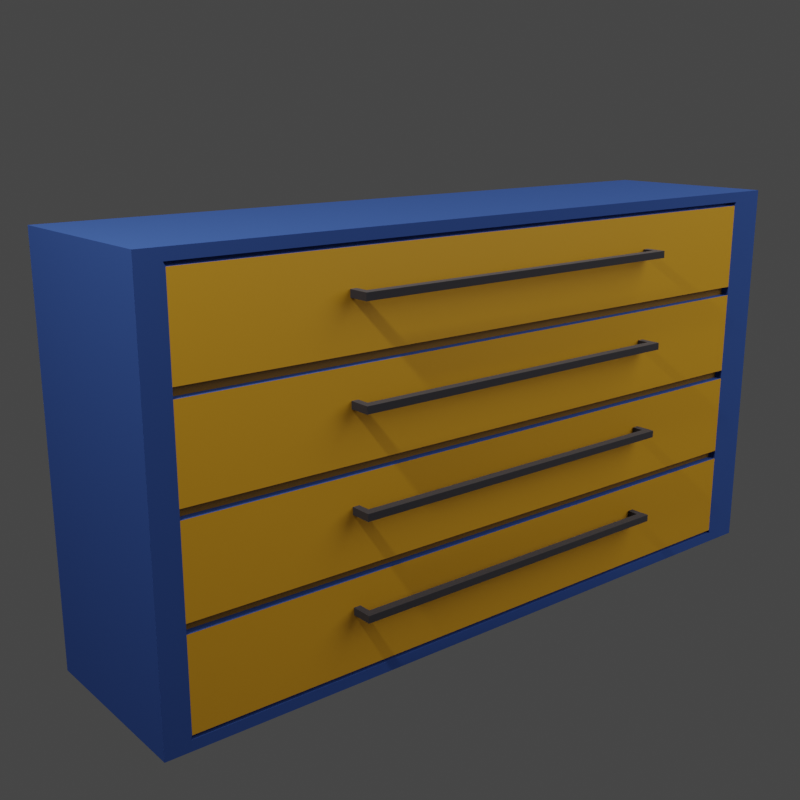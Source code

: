 # Source: cabinet.blend  (saved by Blender 3.3.6; exported with 4.5.12 LTS)
import bpy
from mathutils import Matrix  # noqa: F401  (used for matrix-valued properties, if any)

bpy.ops.wm.read_factory_settings(use_empty=True)
scene = bpy.context.scene
scene.name = 'Scene'

# ---- collections
col_collection = bpy.data.collections.new('Collection'); scene.collection.children.link(col_collection)

# ---- materials (node trees are filled in below, after node groups)
mat_body = bpy.data.materials.new('body')
mat_body.alpha_threshold = 0.0
mat_body.roughness = 0.5
mat_body.line_color = (0.0, 0.0, 0.0, 1.0)
mat_drawer = bpy.data.materials.new('drawer')
mat_board = bpy.data.materials.new('board')
mat_handle = bpy.data.materials.new('handle')

# ---- material node trees
mat_body.use_nodes = True; mat_body.node_tree.nodes.clear()
_N = mat_body.node_tree.nodes; _L = mat_body.node_tree.links
n0 = _N.new('ShaderNodeOutputMaterial'); n0.name = 'Material Output'; n0.location = (300, 300)
n1 = _N.new('ShaderNodeBsdfPrincipled'); n1.name = 'Principled BSDF'; n1.location = (10, 300)
n1.distribution = 'GGX'
n1.subsurface_method = 'RANDOM_WALK_SKIN'
n1.inputs[0].default_value = (0.1111, 0.2395, 0.8, 1.0)
n1.inputs[1].default_value = 1.0
n1.inputs[2].default_value = 1.0
n1.inputs[3].default_value = 1.45
n1.inputs[27].default_value = (0.0, 0.0, 0.0, 1.0)
n1.inputs[28].default_value = 1.0
_L.new(n1.outputs[0], n0.inputs[0])
n0.is_active_output = True
mat_drawer.use_nodes = True; mat_drawer.node_tree.nodes.clear()
_N = mat_drawer.node_tree.nodes; _L = mat_drawer.node_tree.links
n0 = _N.new('ShaderNodeBsdfPrincipled'); n0.name = 'Principled BSDF'; n0.location = (10, 300)
n0.distribution = 'GGX'
n0.subsurface_method = 'RANDOM_WALK_SKIN'
n0.inputs[0].default_value = (0.8, 0.38, 0.01154, 1.0)
n0.inputs[3].default_value = 1.45
n0.inputs[27].default_value = (0.0, 0.0, 0.0, 1.0)
n0.inputs[28].default_value = 1.0
n1 = _N.new('ShaderNodeOutputMaterial'); n1.name = 'Material Output'; n1.location = (300, 300)
_L.new(n0.outputs[0], n1.inputs[0])
n1.is_active_output = True
mat_board.use_nodes = True; mat_board.node_tree.nodes.clear()
_N = mat_board.node_tree.nodes; _L = mat_board.node_tree.links
n0 = _N.new('ShaderNodeBsdfPrincipled'); n0.name = 'Principled BSDF'; n0.location = (10, 300)
n0.distribution = 'GGX'
n0.subsurface_method = 'RANDOM_WALK_SKIN'
n0.inputs[0].default_value = (0.3343, 0.1638, 0.01894, 1.0)
n0.inputs[3].default_value = 1.45
n0.inputs[27].default_value = (0.0, 0.0, 0.0, 1.0)
n0.inputs[28].default_value = 1.0
n1 = _N.new('ShaderNodeOutputMaterial'); n1.name = 'Material Output'; n1.location = (300, 300)
_L.new(n0.outputs[0], n1.inputs[0])
n1.is_active_output = True
mat_handle.use_nodes = True; mat_handle.node_tree.nodes.clear()
_N = mat_handle.node_tree.nodes; _L = mat_handle.node_tree.links
n0 = _N.new('ShaderNodeBsdfPrincipled'); n0.name = 'Principled BSDF'; n0.location = (10, 300)
n0.distribution = 'GGX'
n0.subsurface_method = 'RANDOM_WALK_SKIN'
n0.inputs[0].default_value = (0.1031, 0.09591, 0.1107, 1.0)
n0.inputs[1].default_value = 1.0
n0.inputs[2].default_value = 1.0
n0.inputs[3].default_value = 1.45
n0.inputs[13].default_value = 0.4213
n0.inputs[24].default_value = 0.2
n0.inputs[27].default_value = (0.0, 0.0, 0.0, 1.0)
n0.inputs[28].default_value = 1.0
n1 = _N.new('ShaderNodeOutputMaterial'); n1.name = 'Material Output'; n1.location = (300, 300)
_L.new(n0.outputs[0], n1.inputs[0])
n1.is_active_output = True

# ---- world
world_world = bpy.data.worlds.new('World'); scene.world = world_world
world_world.use_nodes = True; world_world.node_tree.nodes.clear()
_N = world_world.node_tree.nodes; _L = world_world.node_tree.links
n0 = _N.new('ShaderNodeOutputWorld'); n0.name = 'World Output'; n0.location = (300, 300)
n1 = _N.new('ShaderNodeBackground'); n1.name = 'Background'; n1.location = (10, 300)
n1.inputs[0].default_value = (0.05088, 0.05088, 0.05088, 1.0)
_L.new(n1.outputs[0], n0.inputs[0])
n0.is_active_output = True
world_world.color = (0.05088, 0.05088, 0.05088)
world_world.use_sun_shadow = False
world_world.sun_shadow_jitter_overblur = 0.0

# ---- cameras
cam_camera = bpy.data.cameras.new('Camera')
cam_camera.clip_end = 100.0
cam_camera.ortho_scale = 7.314

# ---- lights
light_light = bpy.data.lights.new('Light', 'AREA')
light_light.transmission_factor = 0.0
light_light.energy = 785.4
light_light.shadow_soft_size = 12.38
light_light.shadow_maximum_resolution = 0.006
light_light.use_absolute_resolution = True
light_light.shape = 'RECTANGLE'
light_light.size = 12.38
light_light.size_y = 14.6
light_point = bpy.data.lights.new('Point', 'POINT')
light_point.transmission_factor = 0.0
light_point.energy = 1000.0
light_point.shadow_soft_size = 0.25
light_point.shadow_maximum_resolution = 0.006
light_point.use_absolute_resolution = True

# ---- meshes
me_cube = bpy.data.meshes.new('Cube')
me_cube.from_pydata([(0.7197, 4.005, 4.254), (0.7197, 4.005, -0.06899), (0.7197, -3.985, 4.254), (0.7197, -3.985, -0.06899), (-1.169, -3.538, 0.08461), (-1.169, -3.558, 0.04461), (-1.169, 3.754, 0.04461), (-1.169, 3.734, 0.08461), (-1.28, 4.005, -0.06899), (-1.28, -3.985, -0.06899), (-1.28, -3.985, 4.254), (-1.28, 4.005, 4.254), (-1.193, -3.538, 2.143), (-1.193, -3.538, 2.043), (-1.193, 3.734, 1.029), (-1.193, 3.734, 1.129), (-1.193, -3.538, 1.129), (-1.193, -3.538, 1.029), (-1.28, -3.538, 1.129), (-1.28, -3.538, 1.029), (-1.28, -3.538, 2.143), (-1.28, -3.538, 2.043), (-1.28, -3.538, 3.157), (-1.28, -3.538, 3.057), (-1.28, 3.734, 3.057), (-1.28, 3.734, 3.157), (-1.28, 3.734, 2.043), (-1.28, 3.734, 2.143), (-1.28, 3.734, 1.029), (-1.28, 3.734, 1.129), (-1.193, 3.734, 2.143), (-1.193, 3.734, 2.043), (-1.193, -3.538, 3.057), (-1.193, -3.538, 3.157), (-1.193, 3.734, 3.157), (-1.193, 3.734, 3.057), (-1.28, 3.734, 4.101), (-1.28, 3.754, 4.141), (-1.28, 3.754, 0.04461), (-1.28, 3.734, 0.08461), (-1.28, -3.558, 4.141), (-1.28, -3.538, 4.101), (-1.28, -3.538, 0.08461), (-1.28, -3.558, 0.04461), (-1.169, -3.538, 4.101), (-1.169, -3.558, 4.141), (-1.169, 3.754, 4.141), (-1.169, 3.734, 4.101), (-1.288, -1.923, 2.74), (-1.288, -1.923, 2.664), (-1.288, -1.997, 2.74), (-1.288, -1.997, 2.664), (-1.415, -1.923, 2.74), (-1.415, -1.923, 2.664), (-1.509, -1.997, 2.74), (-1.509, -1.997, 2.664), (-1.415, 1.925, 2.74), (-1.415, 1.925, 2.664), (-1.509, 2.0, 2.74), (-1.509, 2.0, 2.664), (-1.267, 1.925, 2.74), (-1.267, 1.925, 2.664), (-1.267, 2.0, 2.74), (-1.267, 2.0, 2.664), (-1.288, -1.923, 1.74), (-1.288, -1.923, 1.664), (-1.288, -1.997, 1.74), (-1.288, -1.997, 1.664), (-1.415, -1.923, 1.74), (-1.415, -1.923, 1.664), (-1.509, -1.997, 1.74), (-1.509, -1.997, 1.664), (-1.415, 1.925, 1.74), (-1.415, 1.925, 1.664), (-1.509, 2.0, 1.74), (-1.509, 2.0, 1.664), (-1.267, 1.925, 1.74), (-1.267, 1.925, 1.664), (-1.267, 2.0, 1.74), (-1.267, 2.0, 1.664), (-1.288, -1.923, 0.7401), (-1.288, -1.923, 0.6641), (-1.288, -1.997, 0.7401), (-1.288, -1.997, 0.6641), (-1.415, -1.923, 0.7401), (-1.415, -1.923, 0.6641), (-1.509, -1.997, 0.7401), (-1.509, -1.997, 0.6641), (-1.415, 1.925, 0.7401), (-1.415, 1.925, 0.6641), (-1.509, 2.0, 0.7401), (-1.509, 2.0, 0.6641), (-1.267, 1.925, 0.7401), (-1.267, 1.925, 0.6641), (-1.267, 2.0, 0.7401), (-1.267, 2.0, 0.6641), (-1.288, -1.923, 3.74), (-1.288, -1.923, 3.664), (-1.288, -1.997, 3.74), (-1.288, -1.997, 3.664), (-1.415, -1.923, 3.74), (-1.415, -1.923, 3.664), (-1.509, -1.997, 3.74), (-1.509, -1.997, 3.664), (-1.415, 1.925, 3.74), (-1.415, 1.925, 3.664), (-1.509, 2.0, 3.74), (-1.509, 2.0, 3.664), (-1.267, 1.925, 3.74), (-1.267, 1.925, 3.664), (-1.267, 2.0, 3.74), (-1.267, 2.0, 3.664)], [], [(2, 0, 11, 10), (3, 2, 10, 9), (42, 19, 28, 39), (8, 1, 3, 9), (1, 0, 2, 3), (8, 11, 0, 1), (40, 41, 22, 23, 20, 21, 18, 19, 42, 43, 9, 10), (18, 21, 26, 29), (16, 15, 14, 17), (38, 39, 28, 29, 26, 27, 24, 25, 36, 37, 11, 8), (6, 5, 4, 7), (20, 23, 24, 27), (37, 40, 10, 11), (27, 26, 31, 30), (22, 25, 34, 33), (29, 28, 14, 15), (43, 38, 8, 9), (12, 30, 31, 13), (33, 34, 35, 32), (28, 19, 17, 14), (25, 24, 35, 34), (19, 18, 16, 17), (26, 21, 13, 31), (21, 20, 12, 13), (24, 23, 32, 35), (18, 29, 15, 16), (23, 22, 33, 32), (20, 27, 30, 12), (41, 40, 45, 44), (37, 36, 47, 46), (22, 41, 36, 25), (45, 46, 47, 44), (43, 42, 4, 5), (39, 38, 6, 7), (36, 41, 44, 47), (40, 37, 46, 45), (42, 39, 7, 4), (38, 43, 5, 6), (48, 52, 54, 50), (53, 49, 51, 55), (51, 50, 54, 55), (49, 48, 50, 51), (53, 52, 48, 49), (53, 55, 59, 57), (59, 58, 62, 63), (54, 52, 56, 58), (55, 54, 58, 59), (52, 53, 57, 56), (63, 62, 60, 61), (56, 57, 61, 60), (57, 59, 63, 61), (58, 56, 60, 62), (64, 68, 70, 66), (69, 65, 67, 71), (67, 66, 70, 71), (65, 64, 66, 67), (69, 68, 64, 65), (69, 71, 75, 73), (75, 74, 78, 79), (70, 68, 72, 74), (71, 70, 74, 75), (68, 69, 73, 72), (79, 78, 76, 77), (72, 73, 77, 76), (73, 75, 79, 77), (74, 72, 76, 78), (80, 84, 86, 82), (85, 81, 83, 87), (83, 82, 86, 87), (81, 80, 82, 83), (85, 84, 80, 81), (85, 87, 91, 89), (91, 90, 94, 95), (86, 84, 88, 90), (87, 86, 90, 91), (84, 85, 89, 88), (95, 94, 92, 93), (88, 89, 93, 92), (89, 91, 95, 93), (90, 88, 92, 94), (96, 100, 102, 98), (101, 97, 99, 103), (99, 98, 102, 103), (97, 96, 98, 99), (101, 100, 96, 97), (101, 103, 107, 105), (107, 106, 110, 111), (102, 100, 104, 106), (103, 102, 106, 107), (100, 101, 105, 104), (111, 110, 108, 109), (104, 105, 109, 108), (105, 107, 111, 109), (106, 104, 108, 110)])
me_cube.polygons.foreach_set('material_index', [0, 0, 1, 0, 0, 0, 0, 1, 2, 0, 2, 1, 0, 0, 0, 0, 0, 2, 2, 0, 0, 0, 0, 0, 0, 0, 0, 0, 0, 0, 1, 0, 0, 0, 0, 0, 0, 0, 3, 3, 3, 3, 3, 3, 3, 3, 3, 3, 3, 3, 3, 3, 3, 3, 3, 3, 3, 3, 3, 3, 3, 3, 3, 3, 3, 3, 3, 3, 3, 3, 3, 3, 3, 3, 3, 3, 3, 3, 3, 3, 3, 3, 3, 3, 3, 3, 3, 3, 3, 3, 3, 3, 3, 3])
_uv = me_cube.uv_layers.new(name='UVMap')
_uv.uv.foreach_set('vector', [0.625, 0.75, 0.625, 0.5, 0.625, 0.25, 0.625, 0.0, 0.375, 0.75, 0.625, 0.75, 0.625, 1.0, 0.375, 1.0, 0.3839, 0.00443, 0.4385, 0.00443, 0.4385, 0.2456, 0.3839, 0.2456, 0.125, 0.5, 0.375, 0.5, 0.375, 0.75, 0.125, 0.75, 0.375, 0.5, 0.625, 0.5, 0.625, 0.75, 0.375, 0.75, 0.375, 0.25, 0.625, 0.25, 0.625, 0.5, 0.375, 0.5, 0.6184, 0.003767, 0.6161, 0.00443, 0.5615, 0.00443, 0.5557, 0.00443, 0.5029, 0.00443, 0.4971, 0.00443, 0.4443, 0.00443, 0.4385, 0.00443, 0.3839, 0.00443, 0.3816, 0.003767, 0.375, 0.0, 0.625, 0.0, 0.4443, 0.00443, 0.4971, 0.00443, 0.4971, 0.2456, 0.4443, 0.2456, 0.4443, 0.00443, 0.4443, 0.2456, 0.4385, 0.2456, 0.4385, 0.00443, 0.3816, 0.2462, 0.3839, 0.2456, 0.4385, 0.2456, 0.4443, 0.2456, 0.4971, 0.2456, 0.5029, 0.2456, 0.5557, 0.2456, 0.5615, 0.2456, 0.6161, 0.2456, 0.6184, 0.2462, 0.625, 0.25, 0.375, 0.25, 0.3816, 0.2462, 0.3816, 0.003767, 0.3839, 0.00443, 0.3839, 0.2456, 0.5029, 0.00443, 0.5557, 0.00443, 0.5557, 0.2456, 0.5029, 0.2456, 0.6184, 0.2462, 0.6184, 0.003767, 0.625, 0.0, 0.625, 0.25, 0.5029, 0.2456, 0.4971, 0.2456, 0.4971, 0.2456, 0.5029, 0.2456, 0.5615, 0.00443, 0.5615, 0.2456, 0.5615, 0.2456, 0.5615, 0.00443, 0.4443, 0.2456, 0.4385, 0.2456, 0.4385, 0.2456, 0.4443, 0.2456, 0.3816, 0.003767, 0.3816, 0.2462, 0.375, 0.25, 0.375, 0.0, 0.5029, 0.00443, 0.5029, 0.2456, 0.4971, 0.2456, 0.4971, 0.00443, 0.5615, 0.00443, 0.5615, 0.2456, 0.5557, 0.2456, 0.5557, 0.00443, 0.4385, 0.2456, 0.4385, 0.00443, 0.4385, 0.00443, 0.4385, 0.2456, 0.5615, 0.2456, 0.5557, 0.2456, 0.5557, 0.2456, 0.5615, 0.2456, 0.4385, 0.00443, 0.4443, 0.00443, 0.4443, 0.00443, 0.4385, 0.00443, 0.4971, 0.2456, 0.4971, 0.00443, 0.4971, 0.00443, 0.4971, 0.2456, 0.4971, 0.00443, 0.5029, 0.00443, 0.5029, 0.00443, 0.4971, 0.00443, 0.5557, 0.2456, 0.5557, 0.00443, 0.5557, 0.00443, 0.5557, 0.2456, 0.4443, 0.00443, 0.4443, 0.2456, 0.4443, 0.2456, 0.4443, 0.00443, 0.5557, 0.00443, 0.5615, 0.00443, 0.5615, 0.00443, 0.5557, 0.00443, 0.5029, 0.00443, 0.5029, 0.2456, 0.5029, 0.2456, 0.5029, 0.00443, 0.6161, 0.00443, 0.6184, 0.003767, 0.6184, 0.003767, 0.6161, 0.00443, 0.6184, 0.2462, 0.6161, 0.2456, 0.6161, 0.2456, 0.6184, 0.2462, 0.5615, 0.00443, 0.6161, 0.00443, 0.6161, 0.2456, 0.5615, 0.2456, 0.6184, 0.003767, 0.6184, 0.2462, 0.6161, 0.2456, 0.6161, 0.00443, 0.3816, 0.003767, 0.3839, 0.00443, 0.3839, 0.00443, 0.3816, 0.003767, 0.3839, 0.2456, 0.3816, 0.2462, 0.3816, 0.2462, 0.3839, 0.2456, 0.6161, 0.2456, 0.6161, 0.00443, 0.6161, 0.00443, 0.6161, 0.2456, 0.6184, 0.003767, 0.6184, 0.2462, 0.6184, 0.2462, 0.6184, 0.003767, 0.3839, 0.00443, 0.3839, 0.2456, 0.3839, 0.2456, 0.3839, 0.00443, 0.3816, 0.2462, 0.3816, 0.003767, 0.3816, 0.003767, 0.3816, 0.2462, 0.375, 0.0, 0.625, 0.0, 0.625, 0.25, 0.375, 0.25, 0.375, 0.25, 0.625, 0.25, 0.625, 0.5, 0.375, 0.5, 0.375, 0.5, 0.625, 0.5, 0.625, 0.75, 0.375, 0.75, 0.375, 0.75, 0.625, 0.75, 0.625, 1.0, 0.375, 1.0, 0.125, 0.5, 0.375, 0.5, 0.375, 0.75, 0.125, 0.75, 0.375, 0.25, 0.375, 0.5, 0.375, 0.5, 0.375, 0.25, 0.375, 0.75, 0.625, 0.75, 0.625, 0.75, 0.375, 0.75, 0.625, 0.25, 0.625, 0.0, 0.625, 0.0, 0.625, 0.25, 0.375, 0.75, 0.625, 0.75, 0.625, 0.75, 0.375, 0.75, 0.375, 0.5, 0.125, 0.5, 0.125, 0.5, 0.375, 0.5, 0.625, 0.5, 0.875, 0.5, 0.875, 0.75, 0.625, 0.75, 0.375, 0.5, 0.125, 0.5, 0.125, 0.5, 0.375, 0.5, 0.375, 0.25, 0.375, 0.5, 0.375, 0.5, 0.375, 0.25, 0.625, 0.25, 0.625, 0.0, 0.625, 0.0, 0.625, 0.25, 0.375, 0.0, 0.625, 0.0, 0.625, 0.25, 0.375, 0.25, 0.375, 0.25, 0.625, 0.25, 0.625, 0.5, 0.375, 0.5, 0.375, 0.5, 0.625, 0.5, 0.625, 0.75, 0.375, 0.75, 0.375, 0.75, 0.625, 0.75, 0.625, 1.0, 0.375, 1.0, 0.125, 0.5, 0.375, 0.5, 0.375, 0.75, 0.125, 0.75, 0.375, 0.25, 0.375, 0.5, 0.375, 0.5, 0.375, 0.25, 0.375, 0.75, 0.625, 0.75, 0.625, 0.75, 0.375, 0.75, 0.625, 0.25, 0.625, 0.0, 0.625, 0.0, 0.625, 0.25, 0.375, 0.75, 0.625, 0.75, 0.625, 0.75, 0.375, 0.75, 0.375, 0.5, 0.125, 0.5, 0.125, 0.5, 0.375, 0.5, 0.625, 0.5, 0.875, 0.5, 0.875, 0.75, 0.625, 0.75, 0.375, 0.5, 0.125, 0.5, 0.125, 0.5, 0.375, 0.5, 0.375, 0.25, 0.375, 0.5, 0.375, 0.5, 0.375, 0.25, 0.625, 0.25, 0.625, 0.0, 0.625, 0.0, 0.625, 0.25, 0.375, 0.0, 0.625, 0.0, 0.625, 0.25, 0.375, 0.25, 0.375, 0.25, 0.625, 0.25, 0.625, 0.5, 0.375, 0.5, 0.375, 0.5, 0.625, 0.5, 0.625, 0.75, 0.375, 0.75, 0.375, 0.75, 0.625, 0.75, 0.625, 1.0, 0.375, 1.0, 0.125, 0.5, 0.375, 0.5, 0.375, 0.75, 0.125, 0.75, 0.375, 0.25, 0.375, 0.5, 0.375, 0.5, 0.375, 0.25, 0.375, 0.75, 0.625, 0.75, 0.625, 0.75, 0.375, 0.75, 0.625, 0.25, 0.625, 0.0, 0.625, 0.0, 0.625, 0.25, 0.375, 0.75, 0.625, 0.75, 0.625, 0.75, 0.375, 0.75, 0.375, 0.5, 0.125, 0.5, 0.125, 0.5, 0.375, 0.5, 0.625, 0.5, 0.875, 0.5, 0.875, 0.75, 0.625, 0.75, 0.375, 0.5, 0.125, 0.5, 0.125, 0.5, 0.375, 0.5, 0.375, 0.25, 0.375, 0.5, 0.375, 0.5, 0.375, 0.25, 0.625, 0.25, 0.625, 0.0, 0.625, 0.0, 0.625, 0.25, 0.375, 0.0, 0.625, 0.0, 0.625, 0.25, 0.375, 0.25, 0.375, 0.25, 0.625, 0.25, 0.625, 0.5, 0.375, 0.5, 0.375, 0.5, 0.625, 0.5, 0.625, 0.75, 0.375, 0.75, 0.375, 0.75, 0.625, 0.75, 0.625, 1.0, 0.375, 1.0, 0.125, 0.5, 0.375, 0.5, 0.375, 0.75, 0.125, 0.75, 0.375, 0.25, 0.375, 0.5, 0.375, 0.5, 0.375, 0.25, 0.375, 0.75, 0.625, 0.75, 0.625, 0.75, 0.375, 0.75, 0.625, 0.25, 0.625, 0.0, 0.625, 0.0, 0.625, 0.25, 0.375, 0.75, 0.625, 0.75, 0.625, 0.75, 0.375, 0.75, 0.375, 0.5, 0.125, 0.5, 0.125, 0.5, 0.375, 0.5, 0.625, 0.5, 0.875, 0.5, 0.875, 0.75, 0.625, 0.75, 0.375, 0.5, 0.125, 0.5, 0.125, 0.5, 0.375, 0.5, 0.375, 0.25, 0.375, 0.5, 0.375, 0.5, 0.375, 0.25, 0.625, 0.25, 0.625, 0.0, 0.625, 0.0, 0.625, 0.25])
me_cube.materials.append(mat_body)
me_cube.materials.append(mat_drawer)
me_cube.materials.append(mat_board)
me_cube.materials.append(mat_handle)
me_cube.use_mirror_vertex_groups = False
me_cube.update()
me_cube.normals_split_custom_set([tuple(v) for v in zip(*[iter([0.0, 0.0, 1.0, 0.0, 0.0, 1.0, 0.0, 0.0, 1.0, 0.0, 0.0, 1.0, 0.0, -1.0, 0.0, 0.0, -1.0, 0.0, 0.0, -1.0, 0.0, 0.0, -1.0, 0.0, -1.0, 0.0, 0.0, -1.0, 0.0, 0.0, -1.0, 0.0, 0.0, -1.0, 0.0, 0.0, 0.0, 0.0, -1.0, 0.0, 0.0, -1.0, 0.0, 0.0, -1.0, 0.0, 0.0, -1.0, 1.0, 0.0, 0.0, 1.0, 0.0, 0.0, 1.0, 0.0, 0.0, 1.0, 0.0, 0.0, 0.0, 1.0, 0.0, 0.0, 1.0, 0.0, 0.0, 1.0, 0.0, 0.0, 1.0, 0.0, -1.0, 2.537e-07, 0.0, -1.0, 2.537e-07, 0.0, -1.0, 2.537e-07, 0.0, -1.0, 2.537e-07, 0.0, -1.0, 2.537e-07, 0.0, -1.0, 2.537e-07, 0.0, -1.0, 2.537e-07, 0.0, -1.0, 2.537e-07, 0.0, -1.0, 2.537e-07, 0.0, -1.0, 2.537e-07, 0.0, -1.0, 2.537e-07, 0.0, -1.0, 2.537e-07, 0.0, -1.0, 0.0, 0.0, -1.0, 0.0, 0.0, -1.0, 0.0, 0.0, -1.0, 0.0, 0.0, -1.0, 8.779e-10, 0.0, -1.0, 8.779e-10, 0.0, -1.0, 8.779e-10, 0.0, -1.0, 8.779e-10, 0.0, -1.0, -4.194e-07, 0.0, -1.0, -4.194e-07, 0.0, -1.0, -4.194e-07, 0.0, -1.0, -4.194e-07, 0.0, -1.0, -4.194e-07, 0.0, -1.0, -4.194e-07, 0.0, -1.0, -4.194e-07, 0.0, -1.0, -4.194e-07, 0.0, -1.0, -4.194e-07, 0.0, -1.0, -4.194e-07, 0.0, -1.0, -4.194e-07, 0.0, -1.0, -4.194e-07, 0.0, -1.0, 0.0, 0.0, -1.0, 0.0, 0.0, -1.0, 0.0, 0.0, -1.0, 0.0, 0.0, -1.0, 0.0, 0.0, -1.0, 0.0, 0.0, -1.0, 0.0, 0.0, -1.0, 0.0, 0.0, -1.0, 0.0, 0.0, -1.0, 0.0, 0.0, -1.0, 0.0, 0.0, -1.0, 0.0, 0.0, 0.0, -1.0, 0.0, 0.0, -1.0, 0.0, 0.0, -1.0, 0.0, 0.0, -1.0, 0.0, 0.0, 0.0, -1.0, 0.0, 0.0, -1.0, 0.0, 0.0, -1.0, 0.0, 0.0, -1.0, 0.0, -1.0, 0.0, 0.0, -1.0, 0.0, 0.0, -1.0, 0.0, 0.0, -1.0, 0.0, -1.0, 1.714e-08, 0.0, -1.0, 1.714e-08, 0.0, -1.0, 1.714e-08, 0.0, -1.0, 1.714e-08, 0.0, -1.0, 0.0, 0.0, -1.0, 0.0, 0.0, -1.0, 0.0, 0.0, -1.0, 0.0, 0.0, -1.0, 0.0, 0.0, -1.0, 0.0, 0.0, -1.0, 0.0, 0.0, -1.0, 0.0, 0.0, 0.0, 1.639e-08, 1.0, 0.0, 1.639e-08, 1.0, 0.0, 1.639e-08, 1.0, 0.0, 1.639e-08, 1.0, 0.0, -1.0, 0.0, 0.0, -1.0, 0.0, 0.0, -1.0, 0.0, 0.0, -1.0, 0.0, 0.0, 1.0, 0.0, 0.0, 1.0, 0.0, 0.0, 1.0, 0.0, 0.0, 1.0, 0.0, 0.0, 0.0, 1.0, 0.0, 0.0, 1.0, 0.0, 0.0, 1.0, 0.0, 0.0, 1.0, 0.0, 1.0, 0.0, 0.0, 1.0, 0.0, 0.0, 1.0, 0.0, 0.0, 1.0, 0.0, 0.0, 0.0, 1.0, 0.0, 0.0, 1.0, 0.0, 0.0, 1.0, 0.0, 0.0, 1.0, 0.0, -1.639e-08, -1.0, 0.0, -1.639e-08, -1.0, 0.0, -1.639e-08, -1.0, 0.0, -1.639e-08, -1.0, 0.0, 1.0, 0.0, 0.0, 1.0, 0.0, 0.0, 1.0, 0.0, 0.0, 1.0, 0.0, 0.0, 0.0, -1.0, 0.0, 0.0, -1.0, 0.0, 0.0, -1.0, 0.0, 0.0, -1.0, 0.0, 0.8944, 0.4472, 0.0, 0.8944, 0.4472, 0.0, 0.8944, 0.4472, 0.0, 0.8944, 0.4472, 0.0, -0.8944, 0.4472, 0.0, -0.8944, 0.4472, 0.0, -0.8944, 0.4472, 0.0, -0.8944, 0.4472, -1.0, 0.0, 0.0, -1.0, 0.0, 0.0, -1.0, 0.0, 0.0, -1.0, 0.0, 0.0, -1.0, 0.0, 0.0, -1.0, 0.0, 0.0, -1.0, 0.0, 0.0, -1.0, 0.0, 0.0, 0.0, 0.8944, -0.4472, 0.0, 0.8944, -0.4472, 0.0, 0.8944, -0.4472, 0.0, 0.8944, -0.4472, 0.0, -0.8944, -0.4472, 0.0, -0.8944, -0.4472, 0.0, -0.8944, -0.4472, 0.0, -0.8944, -0.4472, 0.0, 0.0, 1.0, 0.0, 0.0, 1.0, 0.0, 0.0, 1.0, 0.0, 0.0, 1.0, 0.0, 0.0, -1.0, 0.0, 0.0, -1.0, 0.0, 0.0, -1.0, 0.0, 0.0, -1.0, 0.0, 0.0, -1.0, 0.0, 0.0, -1.0, 0.0, 0.0, -1.0, 0.0, 0.0, -1.0, 0.0, 5.095e-10, 1.0, 0.0, 5.095e-10, 1.0, 0.0, 5.095e-10, 1.0, 0.0, 5.095e-10, 1.0, 0.0, 0.0, 1.0, 0.0, 0.0, 1.0, 0.0, 0.0, 1.0, 0.0, 0.0, 1.0, 0.0, 0.0, -1.0, 0.0, 0.0, -1.0, 0.0, 0.0, -1.0, 0.0, 0.0, -1.0, 0.3608, 0.5594, -0.7462, 0.3552, 0.5506, -0.7555, 0.4065, 0.5381, -0.7384, 0.4127, 0.5463, -0.7288, 1.0, 0.0, 0.0, 1.0, 0.0, 0.0, 1.0, 0.0, 0.0, 1.0, 0.0, 0.0, 0.0, 1.0, 0.0, 0.0, 1.0, 0.0, 0.0, 1.0, 0.0, 0.0, 1.0, 0.0, 1.421e-06, 0.0, -1.0, 1.421e-06, 0.0, -1.0, 1.421e-06, 0.0, -1.0, 1.421e-06, 0.0, -1.0, 0.0, 1.0, 0.0, 0.0, 1.0, 0.0, 0.0, 1.0, 0.0, 0.0, 1.0, 0.0, 9.339e-07, 0.0, 1.0, 9.339e-07, 0.0, 1.0, 9.339e-07, 0.0, 1.0, 9.339e-07, 0.0, 1.0, -1.0, 0.0, 0.0, -1.0, 0.0, 0.0, -1.0, 0.0, 0.0, -1.0, 0.0, 0.0, 1.0, 0.0, 0.0, 1.0, 0.0, 0.0, 1.0, 0.0, 0.0, 1.0, 0.0, 0.0, 1.0, 0.0, 0.0, 1.0, 0.0, 0.0, 1.0, 0.0, 0.0, 1.0, 0.0, 0.0, 0.0, -1.0, 0.0, 0.0, -1.0, 0.0, 0.0, -1.0, 0.0, 0.0, -1.0, 0.0, 0.0, 0.0, -1.0, 0.0, 0.0, -1.0, 0.0, 0.0, -1.0, 0.0, 0.0, -1.0, 0.0, 0.0, 1.0, 0.0, 0.0, 1.0, 0.0, 0.0, 1.0, 0.0, 0.0, 1.0, 0.0, 0.0, 1.0, 0.0, 0.0, 1.0, 0.0, 0.0, 1.0, 0.0, 0.0, 1.0, 0.0, 0.0, -1.0, 0.0, 0.0, -1.0, 0.0, 0.0, -1.0, 0.0, 0.0, -1.0, 0.3608, 0.5594, -0.7462, 0.3552, 0.5506, -0.7555, 0.4065, 0.5381, -0.7384, 0.4127, 0.5463, -0.7288, 1.0, 0.0, 0.0, 1.0, 0.0, 0.0, 1.0, 0.0, 0.0, 1.0, 0.0, 0.0, 0.0, 1.0, 0.0, 0.0, 1.0, 0.0, 0.0, 1.0, 0.0, 0.0, 1.0, 0.0, 1.421e-06, 0.0, -1.0, 1.421e-06, 0.0, -1.0, 1.421e-06, 0.0, -1.0, 1.421e-06, 0.0, -1.0, 0.0, 1.0, 0.0, 0.0, 1.0, 0.0, 0.0, 1.0, 0.0, 0.0, 1.0, 0.0, -3.654e-07, 0.0, 1.0, -3.654e-07, 0.0, 1.0, -3.654e-07, 0.0, 1.0, -3.654e-07, 0.0, 1.0, -1.0, 0.0, 0.0, -1.0, 0.0, 0.0, -1.0, 0.0, 0.0, -1.0, 0.0, 0.0, 1.0, 0.0, 0.0, 1.0, 0.0, 0.0, 1.0, 0.0, 0.0, 1.0, 0.0, 0.0, 1.0, 0.0, 0.0, 1.0, 0.0, 0.0, 1.0, 0.0, 0.0, 1.0, 0.0, 0.0, 0.0, -1.0, 0.0, 0.0, -1.0, 0.0, 0.0, -1.0, 0.0, 0.0, -1.0, 0.0, 0.0, 0.0, -1.0, 0.0, 0.0, -1.0, 0.0, 0.0, -1.0, 0.0, 0.0, -1.0, 0.0, 0.0, 1.0, 0.0, 0.0, 1.0, 0.0, 0.0, 1.0, 0.0, 0.0, 1.0, 0.0, 0.0, 1.0, 0.0, 0.0, 1.0, 0.0, 0.0, 1.0, 0.0, 0.0, 1.0, 0.0, 0.0, -1.0, 0.0, 0.0, -1.0, 0.0, 0.0, -1.0, 0.0, 0.0, -1.0, 0.3608, 0.5594, -0.7462, 0.3552, 0.5506, -0.7555, 0.4065, 0.5381, -0.7384, 0.4127, 0.5463, -0.7288, 1.0, 0.0, 0.0, 1.0, 0.0, 0.0, 1.0, 0.0, 0.0, 1.0, 0.0, 0.0, 0.0, 1.0, 0.0, 0.0, 1.0, 0.0, 0.0, 1.0, 0.0, 0.0, 1.0, 0.0, 1.421e-07, 0.0, -1.0, 1.421e-07, 0.0, -1.0, 1.421e-07, 0.0, -1.0, 1.421e-07, 0.0, -1.0, 0.0, 1.0, 0.0, 0.0, 1.0, 0.0, 0.0, 1.0, 0.0, 0.0, 1.0, 0.0, 2.741e-07, 0.0, 1.0, 2.741e-07, 0.0, 1.0, 2.741e-07, 0.0, 1.0, 2.741e-07, 0.0, 1.0, -1.0, 0.0, 0.0, -1.0, 0.0, 0.0, -1.0, 0.0, 0.0, -1.0, 0.0, 0.0, 1.0, 0.0, 0.0, 1.0, 0.0, 0.0, 1.0, 0.0, 0.0, 1.0, 0.0, 0.0, 1.0, 0.0, 0.0, 1.0, 0.0, 0.0, 1.0, 0.0, 0.0, 1.0, 0.0, 0.0, 0.0, -1.0, 0.0, 0.0, -1.0, 0.0, 0.0, -1.0, 0.0, 0.0, -1.0, 0.0, 0.0, 0.0, -1.0, 0.0, 0.0, -1.0, 0.0, 0.0, -1.0, 0.0, 0.0, -1.0, 0.0, 0.0, 1.0, 0.0, 0.0, 1.0, 0.0, 0.0, 1.0, 0.0, 0.0, 1.0, 0.0, 0.0, 1.0, 0.0, 0.0, 1.0, 0.0, 0.0, 1.0, 0.0, 0.0, 1.0, 0.0, 0.0, -1.0, 0.0, 0.0, -1.0, 0.0, 0.0, -1.0, 0.0, 0.0, -1.0, 0.3608, 0.5594, -0.7462, 0.3552, 0.5506, -0.7555, 0.4065, 0.5381, -0.7384, 0.4127, 0.5463, -0.7288, 1.0, 0.0, 0.0, 1.0, 0.0, 0.0, 1.0, 0.0, 0.0, 1.0, 0.0, 0.0, 0.0, 1.0, 0.0, 0.0, 1.0, 0.0, 0.0, 1.0, 0.0, 0.0, 1.0, 0.0, 1.462e-06, 0.0, -1.0, 1.462e-06, 0.0, -1.0, 1.462e-06, 0.0, -1.0, 1.462e-06, 0.0, -1.0, 0.0, 1.0, 0.0, 0.0, 1.0, 0.0, 0.0, 1.0, 0.0, 0.0, 1.0, 0.0, 8.933e-07, 0.0, 1.0, 8.933e-07, 0.0, 1.0, 8.933e-07, 0.0, 1.0, 8.933e-07, 0.0, 1.0, -1.0, 0.0, 0.0, -1.0, 0.0, 0.0, -1.0, 0.0, 0.0, -1.0, 0.0, 0.0, 1.0, 0.0, 0.0, 1.0, 0.0, 0.0, 1.0, 0.0, 0.0, 1.0, 0.0, 0.0, 1.0, 0.0, 0.0, 1.0, 0.0, 0.0, 1.0, 0.0, 0.0, 1.0, 0.0, 0.0, 0.0, -1.0, 0.0, 0.0, -1.0, 0.0, 0.0, -1.0, 0.0, 0.0, -1.0, 0.0, 0.0, 0.0, -1.0, 0.0, 0.0, -1.0, 0.0, 0.0, -1.0, 0.0, 0.0, -1.0, 0.0, 0.0, 1.0, 0.0, 0.0, 1.0, 0.0, 0.0, 1.0, 0.0, 0.0, 1.0])] * 3)])

# ---- objects
ob_cube = bpy.data.objects.new('Cube', me_cube)
ob_light = bpy.data.objects.new('Light', light_light)
ob_camera = bpy.data.objects.new('Camera', cam_camera)
ob_point = bpy.data.objects.new('Point', light_point)

# ---- transforms, parenting, visibility, modifiers, constraints
ob_cube.location = (0.0, 0.0, 0.0)
ob_cube.lock_rotations_4d = False
ob_cube.empty_display_type = 'ARROWS'
ob_cube.lineart.crease_threshold = 0.0
ob_light.location = (-9.574, -7.684, 10.51)
ob_light.rotation_euler = (-0.7369, -0.6115, 1.472)
ob_light.lock_rotations_4d = False
ob_light.empty_display_type = 'ARROWS'
ob_light.color = (0.0, 0.0, 0.0, 0.0)
ob_light.lineart.crease_threshold = 0.0
ob_camera.location = (-8.878, 7.645, 5.384)
ob_camera.rotation_euler = (1.299, 2.15e-06, -2.255)
ob_camera.lock_rotations_4d = False
ob_camera.empty_display_type = 'ARROWS'
ob_camera.color = (0.0, 0.0, 0.0, 0.0)
ob_camera.display_type = 'WIRE'
ob_camera.lineart.crease_threshold = 0.0
ob_point.location = (-2.808, 7.13, 9.119)

# ---- collection membership
col_collection.objects.link(ob_cube)
col_collection.objects.link(ob_light)
col_collection.objects.link(ob_camera)
col_collection.objects.link(ob_point)

# ---- scene / render settings (as saved in the file)
scene.camera = ob_camera
scene.frame_start = 1; scene.frame_end = 250; scene.frame_set(0)
scene.render.engine = 'CYCLES'
scene.render.resolution_x = 256
scene.render.resolution_y = 256
scene.render.film_transparent = True
scene.cycles.sampling_pattern = 'TABULATED_SOBOL'
scene.cycles.use_light_tree = False
scene.view_settings.view_transform = 'Filmic'
bpy.context.view_layer.update()
